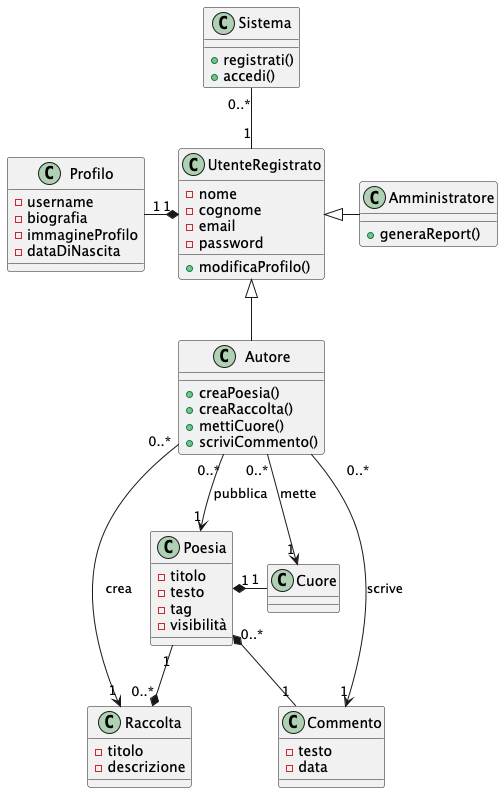

The diagram above was rendered by PlantUML. Its source (embedded in the PNG):
@startuml

skinparam {
    HorizontalSpacing 30
    VerticalSpacing 30
}

class Sistema {
  +registrati()
  +accedi()
}

class UtenteRegistrato {
  - nome
  - cognome
  - email
  - password
  + modificaProfilo()
}

class Profilo {
  - username
  - biografia
  - immagineProfilo
  - dataDiNascita
}

class Autore {
  + creaPoesia()
  + creaRaccolta()
  + mettiCuore()
  + scriviCommento()
}

class Amministratore {
  + generaReport()
}

class Poesia {
  - titolo
  - testo
  - tag
  - visibilità
}

class Cuore {

}

class Raccolta {
  - titolo
  - descrizione
}


class Commento {
  - testo
  - data
}

Sistema "0..*" -- "1" UtenteRegistrato
UtenteRegistrato "1" *-left- "1" Profilo
UtenteRegistrato <|-- Autore
UtenteRegistrato <|-right- Amministratore
Autore "0..*" --> "1" Poesia: pubblica
Poesia "0..*" *-- "1" Commento
Poesia "1" *-right- "1" Cuore
Autore "      0..*" --> "1" Commento: scrive
Autore "0..*" --> "1" Cuore: mette
Raccolta "0..*" *-up- "1" Poesia
Autore "0..*" --> "1" Raccolta: crea
@enduml